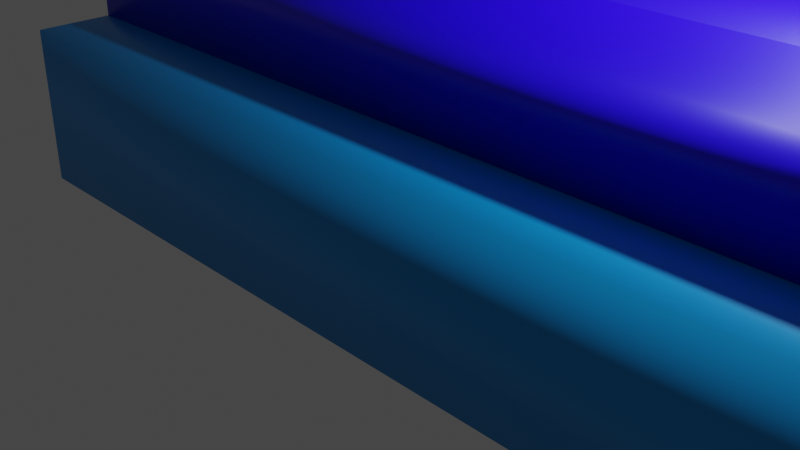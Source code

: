 # Source: tank.blend  (saved by Blender 3.1.7; exported with 4.5.12 LTS)
import bpy
from mathutils import Matrix  # noqa: F401  (used for matrix-valued properties, if any)

bpy.ops.wm.read_factory_settings(use_empty=True)
scene = bpy.context.scene
scene.name = 'Scene'

# ---- collections
col_collection = bpy.data.collections.new('Collection'); scene.collection.children.link(col_collection)

# ---- materials (node trees are filled in below, after node groups)
mat_material_001 = bpy.data.materials.new('Material.001')
mat_material_001.alpha_threshold = 0.0
mat_material_001.use_transparent_shadow = False
mat_material_001.line_color = (0.0, 0.0, 0.0, 1.0)
mat_material_002 = bpy.data.materials.new('Material.002')
mat_material_002.alpha_threshold = 0.0
mat_material_002.use_transparent_shadow = False
mat_material_002.line_color = (0.0, 0.0, 0.0, 1.0)
mat_material_003 = bpy.data.materials.new('Material.003')
mat_material_003.alpha_threshold = 0.0
mat_material_003.use_transparent_shadow = False
mat_material_003.line_color = (0.0, 0.0, 0.0, 1.0)
mat_material_004 = bpy.data.materials.new('Material.004')
mat_material_004.alpha_threshold = 0.0
mat_material_004.use_transparent_shadow = False
mat_material_004.line_color = (0.0, 0.0, 0.0, 1.0)

# ---- material node trees
mat_material_001.use_nodes = True; mat_material_001.node_tree.nodes.clear()
_N = mat_material_001.node_tree.nodes; _L = mat_material_001.node_tree.links
n0 = _N.new('ShaderNodeOutputMaterial'); n0.name = 'Material Output'; n0.location = (300, 300)
n1 = _N.new('ShaderNodeBsdfPrincipled'); n1.name = 'Principled BSDF'; n1.location = (10, 300)
n1.distribution = 'GGX'
n1.subsurface_method = 'RANDOM_WALK_SKIN'
n1.inputs[0].default_value = (0.0, 0.3113, 0.8, 1.0)
n1.inputs[2].default_value = 0.4
n1.inputs[3].default_value = 1.45
n1.inputs[27].default_value = (0.0, 0.0, 0.0, 1.0)
n1.inputs[28].default_value = 1.0
_L.new(n1.outputs[0], n0.inputs[0])
n0.is_active_output = True
mat_material_002.use_nodes = True; mat_material_002.node_tree.nodes.clear()
_N = mat_material_002.node_tree.nodes; _L = mat_material_002.node_tree.links
n0 = _N.new('ShaderNodeOutputMaterial'); n0.name = 'Material Output'; n0.location = (300, 300)
n1 = _N.new('ShaderNodeBsdfPrincipled'); n1.name = 'Principled BSDF'; n1.location = (10, 300)
n1.distribution = 'GGX'
n1.subsurface_method = 'RANDOM_WALK_SKIN'
n1.inputs[0].default_value = (0.01668, 0.0, 1.0, 1.0)
n1.inputs[2].default_value = 0.4
n1.inputs[3].default_value = 1.45
n1.inputs[27].default_value = (0.0, 0.0, 0.0, 1.0)
n1.inputs[28].default_value = 1.0
_L.new(n1.outputs[0], n0.inputs[0])
n0.is_active_output = True
mat_material_003.use_nodes = True; mat_material_003.node_tree.nodes.clear()
_N = mat_material_003.node_tree.nodes; _L = mat_material_003.node_tree.links
n0 = _N.new('ShaderNodeOutputMaterial'); n0.name = 'Material Output'; n0.location = (300, 300)
n1 = _N.new('ShaderNodeBsdfPrincipled'); n1.name = 'Principled BSDF'; n1.location = (10, 300)
n1.distribution = 'GGX'
n1.subsurface_method = 'RANDOM_WALK_SKIN'
n1.inputs[0].default_value = (0.03106, 0.02954, 0.02954, 1.0)
n1.inputs[2].default_value = 0.4
n1.inputs[3].default_value = 1.45
n1.inputs[27].default_value = (0.0, 0.0, 0.0, 1.0)
n1.inputs[28].default_value = 1.0
_L.new(n1.outputs[0], n0.inputs[0])
n0.is_active_output = True
mat_material_004.use_nodes = True; mat_material_004.node_tree.nodes.clear()
_N = mat_material_004.node_tree.nodes; _L = mat_material_004.node_tree.links
n0 = _N.new('ShaderNodeOutputMaterial'); n0.name = 'Material Output'; n0.location = (300, 300)
n1 = _N.new('ShaderNodeBsdfPrincipled'); n1.name = 'Principled BSDF'; n1.location = (10, 300)
n1.distribution = 'GGX'
n1.subsurface_method = 'RANDOM_WALK_SKIN'
n1.inputs[0].default_value = (0.006845, 0.0, 0.3108, 1.0)
n1.inputs[2].default_value = 0.4
n1.inputs[3].default_value = 1.45
n1.inputs[27].default_value = (0.0, 0.0, 0.0, 1.0)
n1.inputs[28].default_value = 1.0
_L.new(n1.outputs[0], n0.inputs[0])
n0.is_active_output = True

# ---- world
world_world = bpy.data.worlds.new('World'); scene.world = world_world
world_world.use_nodes = True; world_world.node_tree.nodes.clear()
_N = world_world.node_tree.nodes; _L = world_world.node_tree.links
n0 = _N.new('ShaderNodeOutputWorld'); n0.name = 'World Output'; n0.location = (300, 300)
n1 = _N.new('ShaderNodeBackground'); n1.name = 'Background'; n1.location = (10, 300)
n1.inputs[0].default_value = (0.05088, 0.05088, 0.05088, 1.0)
_L.new(n1.outputs[0], n0.inputs[0])
n0.is_active_output = True
world_world.color = (0.05088, 0.05088, 0.05088)
world_world.use_sun_shadow = False
world_world.sun_shadow_jitter_overblur = 0.0

# ---- cameras
cam_camera = bpy.data.cameras.new('Camera')
cam_camera.clip_end = 100.0
cam_camera.ortho_scale = 7.314

# ---- lights
light_light = bpy.data.lights.new('Light', 'POINT')
light_light.transmission_factor = 0.0
light_light.energy = 1000.0
light_light.shadow_soft_size = 0.1
light_light.shadow_maximum_resolution = 0.006
light_light.use_absolute_resolution = True

# ---- meshes
me_cube = bpy.data.meshes.new('Cube')
me_cube.from_pydata([(1.0, 1.0, 1.0), (1.0, 1.0, -1.0), (1.0, -1.0, 1.0), (1.0, -1.0, -1.0), (-1.0, 1.0, 1.0), (-1.0, 1.0, -1.0), (-1.0, -1.0, 1.0), (-1.0, -1.0, -1.0)], [], [(0, 4, 6, 2), (3, 2, 6, 7), (7, 6, 4, 5), (5, 1, 3, 7), (1, 0, 2, 3), (5, 4, 0, 1)])
me_cube.polygons.foreach_set('use_smooth', [True] * 6)
_uv = me_cube.uv_layers.new(name='UVMap')
_uv.uv.foreach_set('vector', [0.625, 0.5, 0.875, 0.5, 0.875, 0.75, 0.625, 0.75, 0.375, 0.75, 0.625, 0.75, 0.625, 1.0, 0.375, 1.0, 0.375, 0.0, 0.625, 0.0, 0.625, 0.25, 0.375, 0.25, 0.125, 0.5, 0.375, 0.5, 0.375, 0.75, 0.125, 0.75, 0.375, 0.5, 0.625, 0.5, 0.625, 0.75, 0.375, 0.75, 0.375, 0.25, 0.625, 0.25, 0.625, 0.5, 0.375, 0.5])
me_cube.materials.append(mat_material_001)
me_cube.use_remesh_preserve_volume = False
me_cube.use_remesh_preserve_attributes = False
me_cube.use_mirror_vertex_groups = False
me_cube.update()
me_cube_001 = bpy.data.meshes.new('Cube.001')
me_cube_001.from_pydata([(1.0, 1.0, 1.0), (1.0, 1.0, -1.0), (1.0, -1.0, 1.0), (1.0, -1.0, -1.0), (-1.0, 1.0, 1.0), (-1.0, 1.0, -1.0), (-1.0, -1.0, 1.0), (-1.0, -1.0, -1.0)], [], [(0, 4, 6, 2), (3, 2, 6, 7), (7, 6, 4, 5), (5, 1, 3, 7), (1, 0, 2, 3), (5, 4, 0, 1)])
me_cube_001.polygons.foreach_set('use_smooth', [True] * 6)
_uv = me_cube_001.uv_layers.new(name='UVMap')
_uv.uv.foreach_set('vector', [0.625, 0.5, 0.875, 0.5, 0.875, 0.75, 0.625, 0.75, 0.375, 0.75, 0.625, 0.75, 0.625, 1.0, 0.375, 1.0, 0.375, 0.0, 0.625, 0.0, 0.625, 0.25, 0.375, 0.25, 0.125, 0.5, 0.375, 0.5, 0.375, 0.75, 0.125, 0.75, 0.375, 0.5, 0.625, 0.5, 0.625, 0.75, 0.375, 0.75, 0.375, 0.25, 0.625, 0.25, 0.625, 0.5, 0.375, 0.5])
me_cube_001.materials.append(mat_material_001)
me_cube_001.use_remesh_preserve_volume = False
me_cube_001.use_remesh_preserve_attributes = False
me_cube_001.use_mirror_vertex_groups = False
me_cube_001.update()
me_cube_002 = bpy.data.meshes.new('Cube.002')
me_cube_002.from_pydata([(1.0, 1.0, 1.0), (1.0, 1.0, -1.0), (1.0, -1.0, 1.0), (1.0, -1.0, -1.0), (-1.0, 1.0, 1.0), (-1.0, 1.0, -1.0), (-1.0, -1.0, 1.0), (-1.0, -1.0, -1.0)], [], [(0, 4, 6, 2), (3, 2, 6, 7), (7, 6, 4, 5), (5, 1, 3, 7), (1, 0, 2, 3), (5, 4, 0, 1)])
me_cube_002.polygons.foreach_set('use_smooth', [True] * 6)
_uv = me_cube_002.uv_layers.new(name='UVMap')
_uv.uv.foreach_set('vector', [0.625, 0.5, 0.875, 0.5, 0.875, 0.75, 0.625, 0.75, 0.375, 0.75, 0.625, 0.75, 0.625, 1.0, 0.375, 1.0, 0.375, 0.0, 0.625, 0.0, 0.625, 0.25, 0.375, 0.25, 0.125, 0.5, 0.375, 0.5, 0.375, 0.75, 0.125, 0.75, 0.375, 0.5, 0.625, 0.5, 0.625, 0.75, 0.375, 0.75, 0.375, 0.25, 0.625, 0.25, 0.625, 0.5, 0.375, 0.5])
me_cube_002.materials.append(mat_material_002)
me_cube_002.use_remesh_preserve_volume = False
me_cube_002.use_remesh_preserve_attributes = False
me_cube_002.use_mirror_vertex_groups = False
me_cube_002.update()
me_cube_003 = bpy.data.meshes.new('Cube.003')
me_cube_003.from_pydata([(1.0, 1.0, 1.0), (1.0, 1.0, -1.0), (1.0, -1.0, 1.0), (1.0, -1.0, -1.0), (-1.0, 1.0, 1.0), (-1.0, 1.0, -1.0), (-1.0, -1.0, 1.0), (-1.0, -1.0, -1.0)], [], [(0, 4, 6, 2), (3, 2, 6, 7), (7, 6, 4, 5), (5, 1, 3, 7), (1, 0, 2, 3), (5, 4, 0, 1)])
me_cube_003.polygons.foreach_set('use_smooth', [True] * 6)
_uv = me_cube_003.uv_layers.new(name='UVMap')
_uv.uv.foreach_set('vector', [0.625, 0.5, 0.875, 0.5, 0.875, 0.75, 0.625, 0.75, 0.375, 0.75, 0.625, 0.75, 0.625, 1.0, 0.375, 1.0, 0.375, 0.0, 0.625, 0.0, 0.625, 0.25, 0.375, 0.25, 0.125, 0.5, 0.375, 0.5, 0.375, 0.75, 0.125, 0.75, 0.375, 0.5, 0.625, 0.5, 0.625, 0.75, 0.375, 0.75, 0.375, 0.25, 0.625, 0.25, 0.625, 0.5, 0.375, 0.5])
me_cube_003.materials.append(mat_material_003)
me_cube_003.use_remesh_preserve_volume = False
me_cube_003.use_remesh_preserve_attributes = False
me_cube_003.use_mirror_vertex_groups = False
me_cube_003.update()
me_cube_004 = bpy.data.meshes.new('Cube.004')
me_cube_004.from_pydata([(1.0, 1.0, 1.0), (1.0, 1.0, -1.0), (1.0, -1.0, 1.0), (1.0, -1.0, -1.0), (-1.0, 1.0, 1.0), (-1.0, 1.0, -1.0), (-1.0, -1.0, 1.0), (-1.0, -1.0, -1.0)], [], [(0, 4, 6, 2), (3, 2, 6, 7), (7, 6, 4, 5), (5, 1, 3, 7), (1, 0, 2, 3), (5, 4, 0, 1)])
me_cube_004.polygons.foreach_set('use_smooth', [True] * 6)
_uv = me_cube_004.uv_layers.new(name='UVMap')
_uv.uv.foreach_set('vector', [0.625, 0.5, 0.875, 0.5, 0.875, 0.75, 0.625, 0.75, 0.375, 0.75, 0.625, 0.75, 0.625, 1.0, 0.375, 1.0, 0.375, 0.0, 0.625, 0.0, 0.625, 0.25, 0.375, 0.25, 0.125, 0.5, 0.375, 0.5, 0.375, 0.75, 0.125, 0.75, 0.375, 0.5, 0.625, 0.5, 0.625, 0.75, 0.375, 0.75, 0.375, 0.25, 0.625, 0.25, 0.625, 0.5, 0.375, 0.5])
me_cube_004.materials.append(mat_material_004)
me_cube_004.use_remesh_preserve_volume = False
me_cube_004.use_remesh_preserve_attributes = False
me_cube_004.use_mirror_vertex_groups = False
me_cube_004.update()

# ---- objects
ob_cube = bpy.data.objects.new('Cube', me_cube)
ob_light = bpy.data.objects.new('Light', light_light)
ob_camera = bpy.data.objects.new('Camera', cam_camera)
ob_cube_001 = bpy.data.objects.new('Cube.001', me_cube_001)
ob_cube_002 = bpy.data.objects.new('Cube.002', me_cube_002)
ob_cube_003 = bpy.data.objects.new('Cube.003', me_cube_003)
ob_cube_004 = bpy.data.objects.new('Cube.004', me_cube_004)

# ---- transforms, parenting, visibility, modifiers, constraints
ob_cube.location = (0.0, 0.0, 0.0)
ob_cube.scale = (5.414, 1.0, 1.0)
ob_cube.lock_rotations_4d = False
ob_cube.empty_display_type = 'ARROWS'
ob_cube.lineart.crease_threshold = 0.0
ob_light.location = (4.076, 1.005, 5.904)
ob_light.rotation_euler = (0.6503, 0.05522, 1.866)
ob_light.lock_rotations_4d = False
ob_light.empty_display_type = 'ARROWS'
ob_light.color = (0.0, 0.0, 0.0, 0.0)
ob_light.lineart.crease_threshold = 0.0
ob_camera.location = (7.359, -6.926, 4.958)
ob_camera.rotation_euler = (1.109, 0.0, 0.8149)
ob_camera.lock_rotations_4d = False
ob_camera.empty_display_type = 'ARROWS'
ob_camera.color = (0.0, 0.0, 0.0, 0.0)
ob_camera.display_type = 'WIRE'
ob_camera.lineart.crease_threshold = 0.0
ob_cube_001.location = (0.0, 7.644, 0.0)
ob_cube_001.scale = (5.414, 1.0, 1.0)
ob_cube_001.lock_rotations_4d = False
ob_cube_001.empty_display_type = 'ARROWS'
ob_cube_001.lineart.crease_threshold = 0.0
ob_cube_002.location = (0.0, 3.917, 1.715)
ob_cube_002.scale = (5.414, 3.963, 1.0)
ob_cube_002.lock_rotations_4d = False
ob_cube_002.empty_display_type = 'ARROWS'
ob_cube_002.lineart.crease_threshold = 0.0
ob_cube_003.location = (0.3441, 3.771, 3.582)
ob_cube_003.scale = (3.58, 2.69, 0.9381)
ob_cube_003.lock_rotations_4d = False
ob_cube_003.empty_display_type = 'ARROWS'
ob_cube_003.lineart.crease_threshold = 0.0
ob_cube_004.location = (-4.248, 3.741, 3.794)
ob_cube_004.scale = (5.414, 0.2501, 0.2288)
ob_cube_004.lock_rotations_4d = False
ob_cube_004.empty_display_type = 'ARROWS'
ob_cube_004.lineart.crease_threshold = 0.0

# ---- collection membership
col_collection.objects.link(ob_cube)
col_collection.objects.link(ob_light)
col_collection.objects.link(ob_camera)
col_collection.objects.link(ob_cube_001)
col_collection.objects.link(ob_cube_002)
col_collection.objects.link(ob_cube_003)
col_collection.objects.link(ob_cube_004)

# ---- scene / render settings (as saved in the file)
scene.camera = ob_camera
scene.frame_start = 1; scene.frame_end = 250; scene.frame_set(1)
scene.render.engine = 'BLENDER_EEVEE_NEXT'
scene.cycles.sampling_pattern = 'TABULATED_SOBOL'
scene.cycles.use_light_tree = False
scene.view_settings.view_transform = 'Filmic'
bpy.context.view_layer.update()
